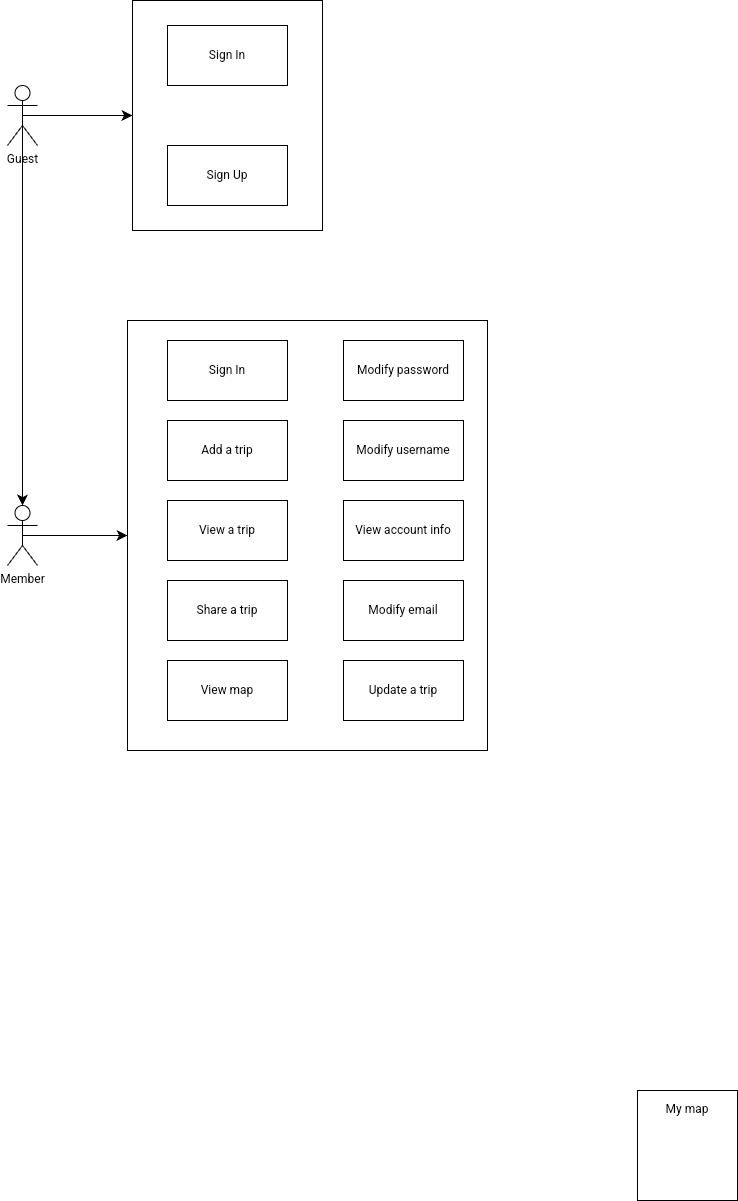

The diagram above was exported from draw.io. Its source (the exported page's mxGraphModel, read from the mxfile embedded in the PNG):
<mxGraphModel dx="652" dy="1758" grid="1" gridSize="10" guides="1" tooltips="1" connect="1" arrows="1" fold="1" page="1" pageScale="1" pageWidth="827" pageHeight="1169" math="0" shadow="0">
  <root>
    <mxCell id="0" />
    <mxCell id="1" parent="0" />
    <mxCell id="xaDzgi2IPAIpEF28HFFn-21" value="" style="rounded=0;whiteSpace=wrap;html=1;fillColor=none;" vertex="1" parent="1">
      <mxGeometry x="275" y="-1130" width="190" height="230" as="geometry" />
    </mxCell>
    <mxCell id="xaDzgi2IPAIpEF28HFFn-13" value="" style="rounded=0;whiteSpace=wrap;html=1;fillColor=none;" vertex="1" parent="1">
      <mxGeometry x="270" y="-810" width="360" height="430" as="geometry" />
    </mxCell>
    <mxCell id="xwUorEDgGMIUr9Y1B9BW-32" value="My map&lt;br&gt;&lt;br&gt;&lt;br&gt;&lt;br&gt;&lt;br&gt;&lt;div&gt;&lt;br&gt;&lt;/div&gt;" style="rounded=0;whiteSpace=wrap;html=1;" parent="1" vertex="1">
      <mxGeometry x="780" y="-40" width="100" height="110" as="geometry" />
    </mxCell>
    <mxCell id="xaDzgi2IPAIpEF28HFFn-17" style="edgeStyle=none;curved=1;rounded=0;orthogonalLoop=1;jettySize=auto;html=1;exitX=0.5;exitY=0.5;exitDx=0;exitDy=0;exitPerimeter=0;entryX=0;entryY=0.5;entryDx=0;entryDy=0;fontSize=12;startSize=8;endSize=8;" edge="1" parent="1" source="xaDzgi2IPAIpEF28HFFn-1" target="xaDzgi2IPAIpEF28HFFn-13">
      <mxGeometry relative="1" as="geometry" />
    </mxCell>
    <mxCell id="xaDzgi2IPAIpEF28HFFn-1" value="Member" style="shape=umlActor;verticalLabelPosition=bottom;verticalAlign=top;html=1;outlineConnect=0;" vertex="1" parent="1">
      <mxGeometry x="150" y="-625" width="30" height="60" as="geometry" />
    </mxCell>
    <mxCell id="xaDzgi2IPAIpEF28HFFn-2" value="Sign In" style="rounded=0;whiteSpace=wrap;html=1;" vertex="1" parent="1">
      <mxGeometry x="310" y="-790" width="120" height="60" as="geometry" />
    </mxCell>
    <mxCell id="xaDzgi2IPAIpEF28HFFn-4" value="Add a trip" style="rounded=0;whiteSpace=wrap;html=1;" vertex="1" parent="1">
      <mxGeometry x="310" y="-710" width="120" height="60" as="geometry" />
    </mxCell>
    <mxCell id="xaDzgi2IPAIpEF28HFFn-5" value="Update a trip" style="rounded=0;whiteSpace=wrap;html=1;" vertex="1" parent="1">
      <mxGeometry x="486" y="-470" width="120" height="60" as="geometry" />
    </mxCell>
    <mxCell id="xaDzgi2IPAIpEF28HFFn-6" value="View a trip" style="rounded=0;whiteSpace=wrap;html=1;" vertex="1" parent="1">
      <mxGeometry x="310" y="-630" width="120" height="60" as="geometry" />
    </mxCell>
    <mxCell id="xaDzgi2IPAIpEF28HFFn-7" value="View map" style="rounded=0;whiteSpace=wrap;html=1;" vertex="1" parent="1">
      <mxGeometry x="310" y="-470" width="120" height="60" as="geometry" />
    </mxCell>
    <mxCell id="xaDzgi2IPAIpEF28HFFn-8" value="View account info" style="rounded=0;whiteSpace=wrap;html=1;" vertex="1" parent="1">
      <mxGeometry x="486" y="-630" width="120" height="60" as="geometry" />
    </mxCell>
    <mxCell id="xaDzgi2IPAIpEF28HFFn-9" value="Modify username" style="rounded=0;whiteSpace=wrap;html=1;" vertex="1" parent="1">
      <mxGeometry x="486" y="-710" width="120" height="60" as="geometry" />
    </mxCell>
    <mxCell id="xaDzgi2IPAIpEF28HFFn-10" value="Modify email" style="rounded=0;whiteSpace=wrap;html=1;" vertex="1" parent="1">
      <mxGeometry x="486" y="-550" width="120" height="60" as="geometry" />
    </mxCell>
    <mxCell id="xaDzgi2IPAIpEF28HFFn-11" value="Modify password" style="rounded=0;whiteSpace=wrap;html=1;" vertex="1" parent="1">
      <mxGeometry x="486" y="-790" width="120" height="60" as="geometry" />
    </mxCell>
    <mxCell id="xaDzgi2IPAIpEF28HFFn-12" value="Share a trip" style="rounded=0;whiteSpace=wrap;html=1;" vertex="1" parent="1">
      <mxGeometry x="310" y="-550" width="120" height="60" as="geometry" />
    </mxCell>
    <mxCell id="xaDzgi2IPAIpEF28HFFn-22" style="edgeStyle=none;curved=1;rounded=0;orthogonalLoop=1;jettySize=auto;html=1;exitX=0.5;exitY=0.5;exitDx=0;exitDy=0;exitPerimeter=0;entryX=0;entryY=0.5;entryDx=0;entryDy=0;fontSize=12;startSize=8;endSize=8;" edge="1" parent="1" source="xaDzgi2IPAIpEF28HFFn-18" target="xaDzgi2IPAIpEF28HFFn-21">
      <mxGeometry relative="1" as="geometry" />
    </mxCell>
    <mxCell id="xaDzgi2IPAIpEF28HFFn-18" value="Guest" style="shape=umlActor;verticalLabelPosition=bottom;verticalAlign=top;html=1;outlineConnect=0;" vertex="1" parent="1">
      <mxGeometry x="150" y="-1045" width="30" height="60" as="geometry" />
    </mxCell>
    <mxCell id="xaDzgi2IPAIpEF28HFFn-19" value="Sign In" style="rounded=0;whiteSpace=wrap;html=1;" vertex="1" parent="1">
      <mxGeometry x="310" y="-1105" width="120" height="60" as="geometry" />
    </mxCell>
    <mxCell id="xaDzgi2IPAIpEF28HFFn-20" value="Sign Up" style="rounded=0;whiteSpace=wrap;html=1;" vertex="1" parent="1">
      <mxGeometry x="310" y="-985" width="120" height="60" as="geometry" />
    </mxCell>
    <mxCell id="xaDzgi2IPAIpEF28HFFn-23" style="edgeStyle=none;curved=1;rounded=0;orthogonalLoop=1;jettySize=auto;html=1;exitX=0.5;exitY=0.5;exitDx=0;exitDy=0;exitPerimeter=0;entryX=0.5;entryY=0;entryDx=0;entryDy=0;entryPerimeter=0;fontSize=12;startSize=8;endSize=8;" edge="1" parent="1" source="xaDzgi2IPAIpEF28HFFn-18" target="xaDzgi2IPAIpEF28HFFn-1">
      <mxGeometry relative="1" as="geometry" />
    </mxCell>
  </root>
</mxGraphModel>